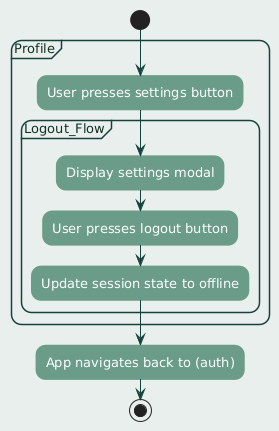

The diagram above was rendered by PlantUML. Its source (embedded in the PNG):
@startuml
' ========== FONT AND LAYOUT ==========
skinparam defaultFontName "Century Gothic"
skinparam defaultFontSize 13
skinparam defaultTextAlignment center

skinparam backgroundColor #e9efec
skinparam shadowing false
skinparam roundcorner 20

' ========== ACTIVITY DIAGRAM COLORS ==========
skinparam activity {
  BackgroundColor #6a9c89
  BorderColor #6a9c89
  FontColor #FFFFFF
}

skinparam arrowColor #16423c

' ========== NOTES ==========
skinparam note {
  BackgroundColor #e8f5f0
  BorderColor #6a9c89
  FontColor #123123
}

' ========== PARTITIONS / SWIMLANES ==========
skinparam PartitionBackgroundColor #e9efec
skinparam PartitionBorderColor #16423c
skinparam PartitionFontColor #123123

' ========== CLASS STYLING (if used) ==========
skinparam class {
  BackgroundColor #e8f5f0
  BorderColor #6a9c89
  FontColor #123123
}

' ========== ACTIVITY DIAGRAM ==========

start

partition "Profile" {
    :User presses settings button;

    partition "Logout_Flow" {
        :Display settings modal;
        :User presses logout button;
        :Update session state to offline;
    }
}

:App navigates back to (auth);
stop
@enduml